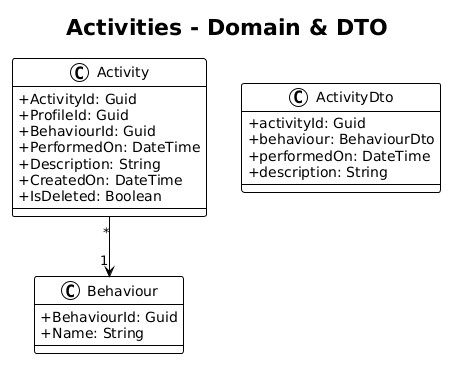

The diagram above was rendered by PlantUML. Its source (embedded in the PNG):
@startuml
!theme plain
skinparam classAttributeIconSize 0

title Activities - Domain & DTO

class Activity {
    +ActivityId: Guid
    +ProfileId: Guid
    +BehaviourId: Guid
    +PerformedOn: DateTime
    +Description: String
    +CreatedOn: DateTime
    +IsDeleted: Boolean
}

class Behaviour {
    +BehaviourId: Guid
    +Name: String
}

class ActivityDto {
    +activityId: Guid
    +behaviour: BehaviourDto
    +performedOn: DateTime
    +description: String
}

Activity "*" --> "1" Behaviour
@enduml